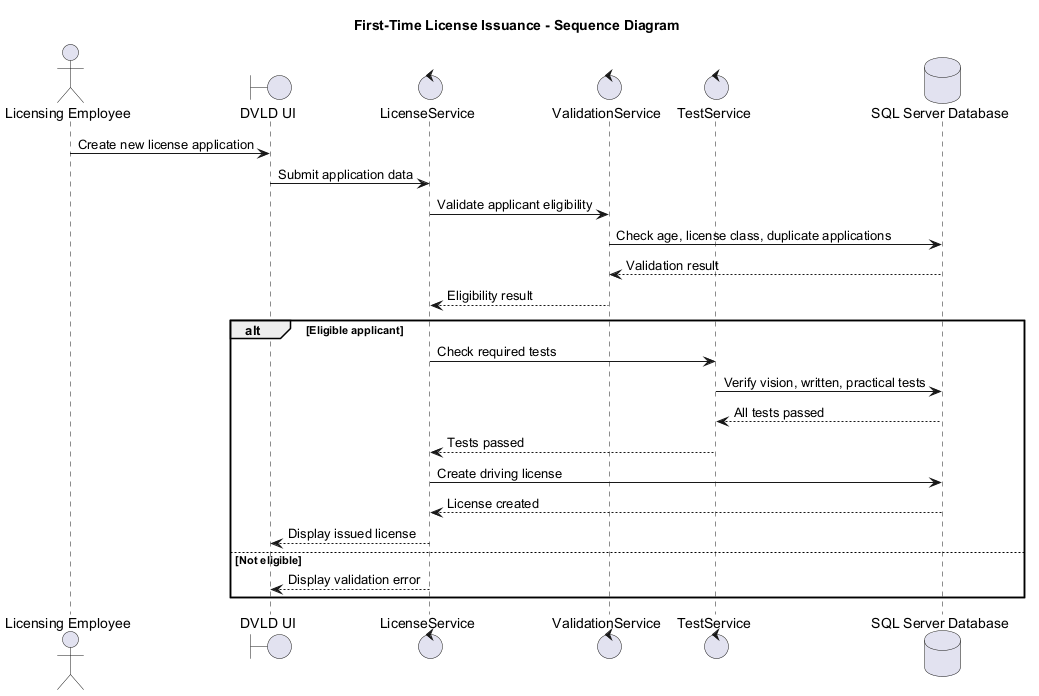

The diagram above was rendered by PlantUML. Its source (embedded in the PNG):
@startuml sequence-license-issuance
title First-Time License Issuance - Sequence Diagram

actor "Licensing Employee" as Employee
boundary "DVLD UI" as UI
control "LicenseService" as LicenseService
control "ValidationService" as Validation
control "TestService" as TestService
database "SQL Server Database" as DB

Employee -> UI : Create new license application
UI -> LicenseService : Submit application data
LicenseService -> Validation : Validate applicant eligibility
Validation -> DB : Check age, license class, duplicate applications
DB --> Validation : Validation result
Validation --> LicenseService : Eligibility result

alt Eligible applicant
  LicenseService -> TestService : Check required tests
  TestService -> DB : Verify vision, written, practical tests
  DB --> TestService : All tests passed
  TestService --> LicenseService : Tests passed
  LicenseService -> DB : Create driving license
  DB --> LicenseService : License created
  LicenseService --> UI : Display issued license
else Not eligible
  LicenseService --> UI : Display validation error
end

@enduml